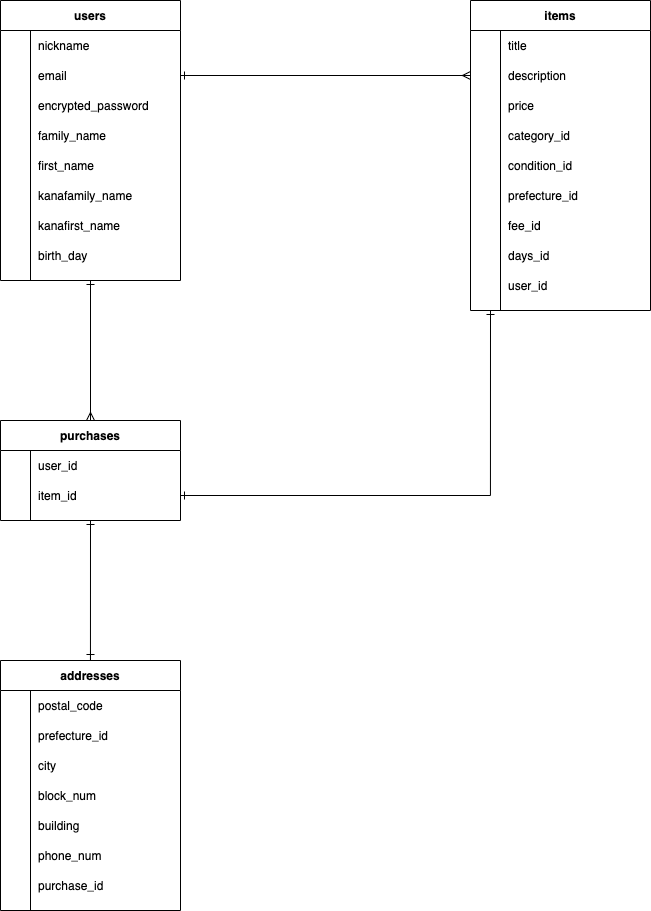

The diagram above was exported from draw.io. Its source (the exported page's mxGraphModel, read from the mxfile embedded in the PNG):
<mxGraphModel dx="1339" dy="689" grid="1" gridSize="10" guides="1" tooltips="1" connect="1" arrows="1" fold="1" page="1" pageScale="1" pageWidth="827" pageHeight="1169" math="0" shadow="0">
  <root>
    <mxCell id="0" />
    <mxCell id="1" parent="0" />
    <mxCell id="118" style="edgeStyle=orthogonalEdgeStyle;rounded=0;orthogonalLoop=1;jettySize=auto;html=1;exitX=0.5;exitY=1;exitDx=0;exitDy=0;entryX=0.5;entryY=0;entryDx=0;entryDy=0;startArrow=ERone;startFill=0;endArrow=ERmany;endFill=0;" edge="1" parent="1" source="32" target="45">
      <mxGeometry relative="1" as="geometry" />
    </mxCell>
    <mxCell id="32" value="users" style="shape=table;startSize=30;container=1;collapsible=1;childLayout=tableLayout;fixedRows=1;rowLines=0;fontStyle=1;align=center;resizeLast=1;" vertex="1" parent="1">
      <mxGeometry x="40" y="80" width="180" height="280" as="geometry" />
    </mxCell>
    <mxCell id="36" value="" style="shape=partialRectangle;collapsible=0;dropTarget=0;pointerEvents=0;fillColor=none;top=0;left=0;bottom=0;right=0;points=[[0,0.5],[1,0.5]];portConstraint=eastwest;" vertex="1" parent="32">
      <mxGeometry y="30" width="180" height="30" as="geometry" />
    </mxCell>
    <mxCell id="37" value="" style="shape=partialRectangle;connectable=0;fillColor=none;top=0;left=0;bottom=0;right=0;editable=1;overflow=hidden;" vertex="1" parent="36">
      <mxGeometry width="30" height="30" as="geometry" />
    </mxCell>
    <mxCell id="38" value="nickname" style="shape=partialRectangle;connectable=0;fillColor=none;top=0;left=0;bottom=0;right=0;align=left;spacingLeft=6;overflow=hidden;" vertex="1" parent="36">
      <mxGeometry x="30" width="150" height="30" as="geometry" />
    </mxCell>
    <mxCell id="39" value="" style="shape=partialRectangle;collapsible=0;dropTarget=0;pointerEvents=0;fillColor=none;top=0;left=0;bottom=0;right=0;points=[[0,0.5],[1,0.5]];portConstraint=eastwest;" vertex="1" parent="32">
      <mxGeometry y="60" width="180" height="30" as="geometry" />
    </mxCell>
    <mxCell id="40" value="" style="shape=partialRectangle;connectable=0;fillColor=none;top=0;left=0;bottom=0;right=0;editable=1;overflow=hidden;" vertex="1" parent="39">
      <mxGeometry width="30" height="30" as="geometry" />
    </mxCell>
    <mxCell id="41" value="email" style="shape=partialRectangle;connectable=0;fillColor=none;top=0;left=0;bottom=0;right=0;align=left;spacingLeft=6;overflow=hidden;" vertex="1" parent="39">
      <mxGeometry x="30" width="150" height="30" as="geometry" />
    </mxCell>
    <mxCell id="42" value="" style="shape=partialRectangle;collapsible=0;dropTarget=0;pointerEvents=0;fillColor=none;top=0;left=0;bottom=0;right=0;points=[[0,0.5],[1,0.5]];portConstraint=eastwest;" vertex="1" parent="32">
      <mxGeometry y="90" width="180" height="30" as="geometry" />
    </mxCell>
    <mxCell id="43" value="" style="shape=partialRectangle;connectable=0;fillColor=none;top=0;left=0;bottom=0;right=0;editable=1;overflow=hidden;" vertex="1" parent="42">
      <mxGeometry width="30" height="30" as="geometry" />
    </mxCell>
    <mxCell id="44" value="encrypted_password" style="shape=partialRectangle;connectable=0;fillColor=none;top=0;left=0;bottom=0;right=0;align=left;spacingLeft=6;overflow=hidden;" vertex="1" parent="42">
      <mxGeometry x="30" width="150" height="30" as="geometry" />
    </mxCell>
    <mxCell id="155" value="" style="shape=partialRectangle;collapsible=0;dropTarget=0;pointerEvents=0;fillColor=none;top=0;left=0;bottom=0;right=0;points=[[0,0.5],[1,0.5]];portConstraint=eastwest;" vertex="1" parent="32">
      <mxGeometry y="120" width="180" height="30" as="geometry" />
    </mxCell>
    <mxCell id="156" value="" style="shape=partialRectangle;connectable=0;fillColor=none;top=0;left=0;bottom=0;right=0;editable=1;overflow=hidden;" vertex="1" parent="155">
      <mxGeometry width="30" height="30" as="geometry" />
    </mxCell>
    <mxCell id="157" value="family_name" style="shape=partialRectangle;connectable=0;fillColor=none;top=0;left=0;bottom=0;right=0;align=left;spacingLeft=6;overflow=hidden;" vertex="1" parent="155">
      <mxGeometry x="30" width="150" height="30" as="geometry" />
    </mxCell>
    <mxCell id="158" value="" style="shape=partialRectangle;collapsible=0;dropTarget=0;pointerEvents=0;fillColor=none;top=0;left=0;bottom=0;right=0;points=[[0,0.5],[1,0.5]];portConstraint=eastwest;" vertex="1" parent="32">
      <mxGeometry y="150" width="180" height="30" as="geometry" />
    </mxCell>
    <mxCell id="159" value="" style="shape=partialRectangle;connectable=0;fillColor=none;top=0;left=0;bottom=0;right=0;editable=1;overflow=hidden;" vertex="1" parent="158">
      <mxGeometry width="30" height="30" as="geometry" />
    </mxCell>
    <mxCell id="160" value="first_name" style="shape=partialRectangle;connectable=0;fillColor=none;top=0;left=0;bottom=0;right=0;align=left;spacingLeft=6;overflow=hidden;" vertex="1" parent="158">
      <mxGeometry x="30" width="150" height="30" as="geometry" />
    </mxCell>
    <mxCell id="161" value="" style="shape=partialRectangle;collapsible=0;dropTarget=0;pointerEvents=0;fillColor=none;top=0;left=0;bottom=0;right=0;points=[[0,0.5],[1,0.5]];portConstraint=eastwest;" vertex="1" parent="32">
      <mxGeometry y="180" width="180" height="30" as="geometry" />
    </mxCell>
    <mxCell id="162" value="" style="shape=partialRectangle;connectable=0;fillColor=none;top=0;left=0;bottom=0;right=0;editable=1;overflow=hidden;" vertex="1" parent="161">
      <mxGeometry width="30" height="30" as="geometry" />
    </mxCell>
    <mxCell id="163" value="kanafamily_name" style="shape=partialRectangle;connectable=0;fillColor=none;top=0;left=0;bottom=0;right=0;align=left;spacingLeft=6;overflow=hidden;" vertex="1" parent="161">
      <mxGeometry x="30" width="150" height="30" as="geometry" />
    </mxCell>
    <mxCell id="164" value="" style="shape=partialRectangle;collapsible=0;dropTarget=0;pointerEvents=0;fillColor=none;top=0;left=0;bottom=0;right=0;points=[[0,0.5],[1,0.5]];portConstraint=eastwest;" vertex="1" parent="32">
      <mxGeometry y="210" width="180" height="30" as="geometry" />
    </mxCell>
    <mxCell id="165" value="" style="shape=partialRectangle;connectable=0;fillColor=none;top=0;left=0;bottom=0;right=0;editable=1;overflow=hidden;" vertex="1" parent="164">
      <mxGeometry width="30" height="30" as="geometry" />
    </mxCell>
    <mxCell id="166" value="kanafirst_name" style="shape=partialRectangle;connectable=0;fillColor=none;top=0;left=0;bottom=0;right=0;align=left;spacingLeft=6;overflow=hidden;" vertex="1" parent="164">
      <mxGeometry x="30" width="150" height="30" as="geometry" />
    </mxCell>
    <mxCell id="176" value="" style="shape=partialRectangle;collapsible=0;dropTarget=0;pointerEvents=0;fillColor=none;top=0;left=0;bottom=0;right=0;points=[[0,0.5],[1,0.5]];portConstraint=eastwest;" vertex="1" parent="32">
      <mxGeometry y="240" width="180" height="30" as="geometry" />
    </mxCell>
    <mxCell id="177" value="" style="shape=partialRectangle;connectable=0;fillColor=none;top=0;left=0;bottom=0;right=0;editable=1;overflow=hidden;" vertex="1" parent="176">
      <mxGeometry width="30" height="30" as="geometry" />
    </mxCell>
    <mxCell id="178" value="birth_day" style="shape=partialRectangle;connectable=0;fillColor=none;top=0;left=0;bottom=0;right=0;align=left;spacingLeft=6;overflow=hidden;" vertex="1" parent="176">
      <mxGeometry x="30" width="150" height="30" as="geometry" />
    </mxCell>
    <mxCell id="55" value="items" style="shape=table;startSize=30;container=1;collapsible=1;childLayout=tableLayout;fixedRows=1;rowLines=0;fontStyle=1;align=center;resizeLast=1;" vertex="1" parent="1">
      <mxGeometry x="510" y="80" width="180" height="310" as="geometry" />
    </mxCell>
    <mxCell id="59" value="" style="shape=partialRectangle;collapsible=0;dropTarget=0;pointerEvents=0;fillColor=none;top=0;left=0;bottom=0;right=0;points=[[0,0.5],[1,0.5]];portConstraint=eastwest;" vertex="1" parent="55">
      <mxGeometry y="30" width="180" height="30" as="geometry" />
    </mxCell>
    <mxCell id="60" value="" style="shape=partialRectangle;connectable=0;fillColor=none;top=0;left=0;bottom=0;right=0;editable=1;overflow=hidden;" vertex="1" parent="59">
      <mxGeometry width="30" height="30" as="geometry" />
    </mxCell>
    <mxCell id="61" value="title" style="shape=partialRectangle;connectable=0;fillColor=none;top=0;left=0;bottom=0;right=0;align=left;spacingLeft=6;overflow=hidden;" vertex="1" parent="59">
      <mxGeometry x="30" width="150" height="30" as="geometry" />
    </mxCell>
    <mxCell id="62" value="" style="shape=partialRectangle;collapsible=0;dropTarget=0;pointerEvents=0;fillColor=none;top=0;left=0;bottom=0;right=0;points=[[0,0.5],[1,0.5]];portConstraint=eastwest;" vertex="1" parent="55">
      <mxGeometry y="60" width="180" height="30" as="geometry" />
    </mxCell>
    <mxCell id="63" value="" style="shape=partialRectangle;connectable=0;fillColor=none;top=0;left=0;bottom=0;right=0;editable=1;overflow=hidden;" vertex="1" parent="62">
      <mxGeometry width="30" height="30" as="geometry" />
    </mxCell>
    <mxCell id="64" value="description" style="shape=partialRectangle;connectable=0;fillColor=none;top=0;left=0;bottom=0;right=0;align=left;spacingLeft=6;overflow=hidden;" vertex="1" parent="62">
      <mxGeometry x="30" width="150" height="30" as="geometry" />
    </mxCell>
    <mxCell id="65" value="" style="shape=partialRectangle;collapsible=0;dropTarget=0;pointerEvents=0;fillColor=none;top=0;left=0;bottom=0;right=0;points=[[0,0.5],[1,0.5]];portConstraint=eastwest;" vertex="1" parent="55">
      <mxGeometry y="90" width="180" height="30" as="geometry" />
    </mxCell>
    <mxCell id="66" value="" style="shape=partialRectangle;connectable=0;fillColor=none;top=0;left=0;bottom=0;right=0;editable=1;overflow=hidden;" vertex="1" parent="65">
      <mxGeometry width="30" height="30" as="geometry" />
    </mxCell>
    <mxCell id="67" value="price" style="shape=partialRectangle;connectable=0;fillColor=none;top=0;left=0;bottom=0;right=0;align=left;spacingLeft=6;overflow=hidden;" vertex="1" parent="65">
      <mxGeometry x="30" width="150" height="30" as="geometry" />
    </mxCell>
    <mxCell id="68" value="" style="shape=partialRectangle;collapsible=0;dropTarget=0;pointerEvents=0;fillColor=none;top=0;left=0;bottom=0;right=0;points=[[0,0.5],[1,0.5]];portConstraint=eastwest;" vertex="1" parent="55">
      <mxGeometry y="120" width="180" height="30" as="geometry" />
    </mxCell>
    <mxCell id="69" value="" style="shape=partialRectangle;connectable=0;fillColor=none;top=0;left=0;bottom=0;right=0;editable=1;overflow=hidden;" vertex="1" parent="68">
      <mxGeometry width="30" height="30" as="geometry" />
    </mxCell>
    <mxCell id="70" value="category_id" style="shape=partialRectangle;connectable=0;fillColor=none;top=0;left=0;bottom=0;right=0;align=left;spacingLeft=6;overflow=hidden;" vertex="1" parent="68">
      <mxGeometry x="30" width="150" height="30" as="geometry" />
    </mxCell>
    <mxCell id="71" value="" style="shape=partialRectangle;collapsible=0;dropTarget=0;pointerEvents=0;fillColor=none;top=0;left=0;bottom=0;right=0;points=[[0,0.5],[1,0.5]];portConstraint=eastwest;" vertex="1" parent="55">
      <mxGeometry y="150" width="180" height="30" as="geometry" />
    </mxCell>
    <mxCell id="72" value="" style="shape=partialRectangle;connectable=0;fillColor=none;top=0;left=0;bottom=0;right=0;editable=1;overflow=hidden;" vertex="1" parent="71">
      <mxGeometry width="30" height="30" as="geometry" />
    </mxCell>
    <mxCell id="73" value="condition_id" style="shape=partialRectangle;connectable=0;fillColor=none;top=0;left=0;bottom=0;right=0;align=left;spacingLeft=6;overflow=hidden;" vertex="1" parent="71">
      <mxGeometry x="30" width="150" height="30" as="geometry" />
    </mxCell>
    <mxCell id="77" value="" style="shape=partialRectangle;collapsible=0;dropTarget=0;pointerEvents=0;fillColor=none;top=0;left=0;bottom=0;right=0;points=[[0,0.5],[1,0.5]];portConstraint=eastwest;" vertex="1" parent="55">
      <mxGeometry y="180" width="180" height="30" as="geometry" />
    </mxCell>
    <mxCell id="78" value="" style="shape=partialRectangle;connectable=0;fillColor=none;top=0;left=0;bottom=0;right=0;editable=1;overflow=hidden;" vertex="1" parent="77">
      <mxGeometry width="30" height="30" as="geometry" />
    </mxCell>
    <mxCell id="79" value="prefecture_id" style="shape=partialRectangle;connectable=0;fillColor=none;top=0;left=0;bottom=0;right=0;align=left;spacingLeft=6;overflow=hidden;" vertex="1" parent="77">
      <mxGeometry x="30" width="150" height="30" as="geometry" />
    </mxCell>
    <mxCell id="74" value="" style="shape=partialRectangle;collapsible=0;dropTarget=0;pointerEvents=0;fillColor=none;top=0;left=0;bottom=0;right=0;points=[[0,0.5],[1,0.5]];portConstraint=eastwest;" vertex="1" parent="55">
      <mxGeometry y="210" width="180" height="30" as="geometry" />
    </mxCell>
    <mxCell id="75" value="" style="shape=partialRectangle;connectable=0;fillColor=none;top=0;left=0;bottom=0;right=0;editable=1;overflow=hidden;" vertex="1" parent="74">
      <mxGeometry width="30" height="30" as="geometry" />
    </mxCell>
    <mxCell id="76" value="fee_id" style="shape=partialRectangle;connectable=0;fillColor=none;top=0;left=0;bottom=0;right=0;align=left;spacingLeft=6;overflow=hidden;" vertex="1" parent="74">
      <mxGeometry x="30" width="150" height="30" as="geometry" />
    </mxCell>
    <mxCell id="80" value="" style="shape=partialRectangle;collapsible=0;dropTarget=0;pointerEvents=0;fillColor=none;top=0;left=0;bottom=0;right=0;points=[[0,0.5],[1,0.5]];portConstraint=eastwest;" vertex="1" parent="55">
      <mxGeometry y="240" width="180" height="30" as="geometry" />
    </mxCell>
    <mxCell id="81" value="" style="shape=partialRectangle;connectable=0;fillColor=none;top=0;left=0;bottom=0;right=0;editable=1;overflow=hidden;" vertex="1" parent="80">
      <mxGeometry width="30" height="30" as="geometry" />
    </mxCell>
    <mxCell id="82" value="days_id" style="shape=partialRectangle;connectable=0;fillColor=none;top=0;left=0;bottom=0;right=0;align=left;spacingLeft=6;overflow=hidden;" vertex="1" parent="80">
      <mxGeometry x="30" width="150" height="30" as="geometry" />
    </mxCell>
    <mxCell id="89" value="" style="shape=partialRectangle;collapsible=0;dropTarget=0;pointerEvents=0;fillColor=none;top=0;left=0;bottom=0;right=0;points=[[0,0.5],[1,0.5]];portConstraint=eastwest;" vertex="1" parent="55">
      <mxGeometry y="270" width="180" height="30" as="geometry" />
    </mxCell>
    <mxCell id="90" value="" style="shape=partialRectangle;connectable=0;fillColor=none;top=0;left=0;bottom=0;right=0;editable=1;overflow=hidden;" vertex="1" parent="89">
      <mxGeometry width="30" height="30" as="geometry" />
    </mxCell>
    <mxCell id="91" value="user_id" style="shape=partialRectangle;connectable=0;fillColor=none;top=0;left=0;bottom=0;right=0;align=left;spacingLeft=6;overflow=hidden;" vertex="1" parent="89">
      <mxGeometry x="30" width="150" height="30" as="geometry" />
    </mxCell>
    <mxCell id="119" style="edgeStyle=orthogonalEdgeStyle;rounded=0;orthogonalLoop=1;jettySize=auto;html=1;exitX=0.5;exitY=1;exitDx=0;exitDy=0;startArrow=ERone;startFill=0;endArrow=ERone;endFill=0;" edge="1" parent="1" source="45">
      <mxGeometry relative="1" as="geometry">
        <mxPoint x="130" y="730" as="targetPoint" />
        <Array as="points">
          <mxPoint x="130" y="770" />
        </Array>
      </mxGeometry>
    </mxCell>
    <mxCell id="117" style="edgeStyle=orthogonalEdgeStyle;rounded=0;orthogonalLoop=1;jettySize=auto;html=1;exitX=1;exitY=0.5;exitDx=0;exitDy=0;entryX=0;entryY=0.5;entryDx=0;entryDy=0;endArrow=ERmany;endFill=0;startArrow=ERone;startFill=0;" edge="1" parent="1" source="39" target="62">
      <mxGeometry relative="1" as="geometry">
        <Array as="points" />
      </mxGeometry>
    </mxCell>
    <mxCell id="123" style="edgeStyle=orthogonalEdgeStyle;rounded=0;orthogonalLoop=1;jettySize=auto;html=1;exitX=1;exitY=0.5;exitDx=0;exitDy=0;startArrow=ERone;startFill=0;endArrow=ERone;endFill=0;" edge="1" parent="1" source="49">
      <mxGeometry relative="1" as="geometry">
        <mxPoint x="530" y="390" as="targetPoint" />
      </mxGeometry>
    </mxCell>
    <mxCell id="45" value="purchases" style="shape=table;startSize=30;container=1;collapsible=1;childLayout=tableLayout;fixedRows=1;rowLines=0;fontStyle=1;align=center;resizeLast=1;" vertex="1" parent="1">
      <mxGeometry x="40" y="500" width="180" height="100" as="geometry" />
    </mxCell>
    <mxCell id="46" value="" style="shape=partialRectangle;collapsible=0;dropTarget=0;pointerEvents=0;fillColor=none;top=0;left=0;bottom=0;right=0;points=[[0,0.5],[1,0.5]];portConstraint=eastwest;" vertex="1" parent="45">
      <mxGeometry y="30" width="180" height="30" as="geometry" />
    </mxCell>
    <mxCell id="47" value="" style="shape=partialRectangle;connectable=0;fillColor=none;top=0;left=0;bottom=0;right=0;editable=1;overflow=hidden;" vertex="1" parent="46">
      <mxGeometry width="30" height="30" as="geometry" />
    </mxCell>
    <mxCell id="48" value="user_id" style="shape=partialRectangle;connectable=0;fillColor=none;top=0;left=0;bottom=0;right=0;align=left;spacingLeft=6;overflow=hidden;" vertex="1" parent="46">
      <mxGeometry x="30" width="150" height="30" as="geometry" />
    </mxCell>
    <mxCell id="49" value="" style="shape=partialRectangle;collapsible=0;dropTarget=0;pointerEvents=0;fillColor=none;top=0;left=0;bottom=0;right=0;points=[[0,0.5],[1,0.5]];portConstraint=eastwest;" vertex="1" parent="45">
      <mxGeometry y="60" width="180" height="30" as="geometry" />
    </mxCell>
    <mxCell id="50" value="" style="shape=partialRectangle;connectable=0;fillColor=none;top=0;left=0;bottom=0;right=0;editable=1;overflow=hidden;" vertex="1" parent="49">
      <mxGeometry width="30" height="30" as="geometry" />
    </mxCell>
    <mxCell id="51" value="item_id" style="shape=partialRectangle;connectable=0;fillColor=none;top=0;left=0;bottom=0;right=0;align=left;spacingLeft=6;overflow=hidden;" vertex="1" parent="49">
      <mxGeometry x="30" width="150" height="30" as="geometry" />
    </mxCell>
    <mxCell id="95" value="addresses" style="shape=table;startSize=30;container=1;collapsible=1;childLayout=tableLayout;fixedRows=1;rowLines=0;fontStyle=1;align=center;resizeLast=1;" vertex="1" parent="1">
      <mxGeometry x="40" y="740" width="180" height="250" as="geometry" />
    </mxCell>
    <mxCell id="99" value="" style="shape=partialRectangle;collapsible=0;dropTarget=0;pointerEvents=0;fillColor=none;top=0;left=0;bottom=0;right=0;points=[[0,0.5],[1,0.5]];portConstraint=eastwest;" vertex="1" parent="95">
      <mxGeometry y="30" width="180" height="30" as="geometry" />
    </mxCell>
    <mxCell id="100" value="" style="shape=partialRectangle;connectable=0;fillColor=none;top=0;left=0;bottom=0;right=0;editable=1;overflow=hidden;" vertex="1" parent="99">
      <mxGeometry width="30" height="30" as="geometry" />
    </mxCell>
    <mxCell id="101" value="postal_code" style="shape=partialRectangle;connectable=0;fillColor=none;top=0;left=0;bottom=0;right=0;align=left;spacingLeft=6;overflow=hidden;" vertex="1" parent="99">
      <mxGeometry x="30" width="150" height="30" as="geometry" />
    </mxCell>
    <mxCell id="102" value="" style="shape=partialRectangle;collapsible=0;dropTarget=0;pointerEvents=0;fillColor=none;top=0;left=0;bottom=0;right=0;points=[[0,0.5],[1,0.5]];portConstraint=eastwest;" vertex="1" parent="95">
      <mxGeometry y="60" width="180" height="30" as="geometry" />
    </mxCell>
    <mxCell id="103" value="" style="shape=partialRectangle;connectable=0;fillColor=none;top=0;left=0;bottom=0;right=0;editable=1;overflow=hidden;" vertex="1" parent="102">
      <mxGeometry width="30" height="30" as="geometry" />
    </mxCell>
    <mxCell id="104" value="prefecture_id" style="shape=partialRectangle;connectable=0;fillColor=none;top=0;left=0;bottom=0;right=0;align=left;spacingLeft=6;overflow=hidden;" vertex="1" parent="102">
      <mxGeometry x="30" width="150" height="30" as="geometry" />
    </mxCell>
    <mxCell id="105" value="" style="shape=partialRectangle;collapsible=0;dropTarget=0;pointerEvents=0;fillColor=none;top=0;left=0;bottom=0;right=0;points=[[0,0.5],[1,0.5]];portConstraint=eastwest;" vertex="1" parent="95">
      <mxGeometry y="90" width="180" height="30" as="geometry" />
    </mxCell>
    <mxCell id="106" value="" style="shape=partialRectangle;connectable=0;fillColor=none;top=0;left=0;bottom=0;right=0;editable=1;overflow=hidden;" vertex="1" parent="105">
      <mxGeometry width="30" height="30" as="geometry" />
    </mxCell>
    <mxCell id="107" value="city" style="shape=partialRectangle;connectable=0;fillColor=none;top=0;left=0;bottom=0;right=0;align=left;spacingLeft=6;overflow=hidden;" vertex="1" parent="105">
      <mxGeometry x="30" width="150" height="30" as="geometry" />
    </mxCell>
    <mxCell id="108" value="" style="shape=partialRectangle;collapsible=0;dropTarget=0;pointerEvents=0;fillColor=none;top=0;left=0;bottom=0;right=0;points=[[0,0.5],[1,0.5]];portConstraint=eastwest;" vertex="1" parent="95">
      <mxGeometry y="120" width="180" height="30" as="geometry" />
    </mxCell>
    <mxCell id="109" value="" style="shape=partialRectangle;connectable=0;fillColor=none;top=0;left=0;bottom=0;right=0;editable=1;overflow=hidden;" vertex="1" parent="108">
      <mxGeometry width="30" height="30" as="geometry" />
    </mxCell>
    <mxCell id="110" value="block_num" style="shape=partialRectangle;connectable=0;fillColor=none;top=0;left=0;bottom=0;right=0;align=left;spacingLeft=6;overflow=hidden;" vertex="1" parent="108">
      <mxGeometry x="30" width="150" height="30" as="geometry" />
    </mxCell>
    <mxCell id="179" value="" style="shape=partialRectangle;collapsible=0;dropTarget=0;pointerEvents=0;fillColor=none;top=0;left=0;bottom=0;right=0;points=[[0,0.5],[1,0.5]];portConstraint=eastwest;" vertex="1" parent="95">
      <mxGeometry y="150" width="180" height="30" as="geometry" />
    </mxCell>
    <mxCell id="180" value="" style="shape=partialRectangle;connectable=0;fillColor=none;top=0;left=0;bottom=0;right=0;editable=1;overflow=hidden;" vertex="1" parent="179">
      <mxGeometry width="30" height="30" as="geometry" />
    </mxCell>
    <mxCell id="181" value="building" style="shape=partialRectangle;connectable=0;fillColor=none;top=0;left=0;bottom=0;right=0;align=left;spacingLeft=6;overflow=hidden;" vertex="1" parent="179">
      <mxGeometry x="30" width="150" height="30" as="geometry" />
    </mxCell>
    <mxCell id="111" value="" style="shape=partialRectangle;collapsible=0;dropTarget=0;pointerEvents=0;fillColor=none;top=0;left=0;bottom=0;right=0;points=[[0,0.5],[1,0.5]];portConstraint=eastwest;" vertex="1" parent="95">
      <mxGeometry y="180" width="180" height="30" as="geometry" />
    </mxCell>
    <mxCell id="112" value="" style="shape=partialRectangle;connectable=0;fillColor=none;top=0;left=0;bottom=0;right=0;editable=1;overflow=hidden;" vertex="1" parent="111">
      <mxGeometry width="30" height="30" as="geometry" />
    </mxCell>
    <mxCell id="113" value="phone_num" style="shape=partialRectangle;connectable=0;fillColor=none;top=0;left=0;bottom=0;right=0;align=left;spacingLeft=6;overflow=hidden;" vertex="1" parent="111">
      <mxGeometry x="30" width="150" height="30" as="geometry" />
    </mxCell>
    <mxCell id="114" value="" style="shape=partialRectangle;collapsible=0;dropTarget=0;pointerEvents=0;fillColor=none;top=0;left=0;bottom=0;right=0;points=[[0,0.5],[1,0.5]];portConstraint=eastwest;" vertex="1" parent="95">
      <mxGeometry y="210" width="180" height="30" as="geometry" />
    </mxCell>
    <mxCell id="115" value="" style="shape=partialRectangle;connectable=0;fillColor=none;top=0;left=0;bottom=0;right=0;editable=1;overflow=hidden;" vertex="1" parent="114">
      <mxGeometry width="30" height="30" as="geometry" />
    </mxCell>
    <mxCell id="116" value="purchase_id" style="shape=partialRectangle;connectable=0;fillColor=none;top=0;left=0;bottom=0;right=0;align=left;spacingLeft=6;overflow=hidden;" vertex="1" parent="114">
      <mxGeometry x="30" width="150" height="30" as="geometry" />
    </mxCell>
  </root>
</mxGraphModel>